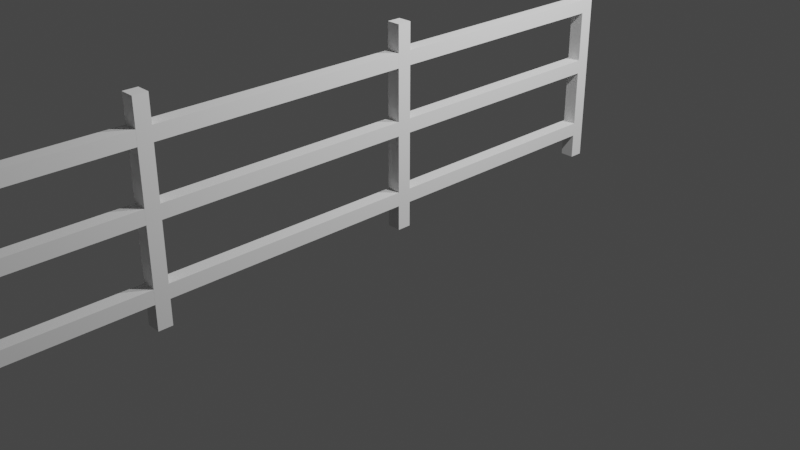 # Source: fence.blend  (saved by Blender 3.6.11; exported with 4.5.12 LTS)
import bpy
from mathutils import Matrix  # noqa: F401  (used for matrix-valued properties, if any)

bpy.ops.wm.read_factory_settings(use_empty=True)
scene = bpy.context.scene
scene.name = 'Scene'

# ---- collections
col_collection = bpy.data.collections.new('Collection'); scene.collection.children.link(col_collection)

# ---- world
world_world = bpy.data.worlds.new('World'); scene.world = world_world
world_world.use_nodes = True; world_world.node_tree.nodes.clear()
_N = world_world.node_tree.nodes; _L = world_world.node_tree.links
n0 = _N.new('ShaderNodeOutputWorld'); n0.name = 'World Output'; n0.location = (300, 300)
n1 = _N.new('ShaderNodeBackground'); n1.name = 'Background'; n1.location = (10, 300)
n1.inputs[0].default_value = (0.05088, 0.05088, 0.05088, 1.0)
_L.new(n1.outputs[0], n0.inputs[0])
n0.is_active_output = True
world_world.color = (0.05088, 0.05088, 0.05088)
world_world.use_sun_shadow = False
world_world.sun_shadow_jitter_overblur = 0.0

# ---- cameras
cam_camera = bpy.data.cameras.new('Camera')
cam_camera.clip_end = 100.0
cam_camera.ortho_scale = 7.314

# ---- lights
light_light = bpy.data.lights.new('Light', 'POINT')
light_light.transmission_factor = 0.0
light_light.energy = 1000.0
light_light.shadow_soft_size = 0.1
light_light.shadow_maximum_resolution = 0.006
light_light.use_absolute_resolution = True
light_light_001 = bpy.data.lights.new('Light.001', 'POINT')
light_light_001.transmission_factor = 0.0
light_light_001.energy = 1000.0
light_light_001.shadow_soft_size = 0.1
light_light_001.shadow_maximum_resolution = 0.006
light_light_001.use_absolute_resolution = True

# ---- meshes
me_cube_001 = bpy.data.meshes.new('Cube.001')
me_cube_001.from_pydata([(-0.074, -0.074, -0.074), (-0.074, -0.074, 2.049), (-0.074, 0.074, -0.074), (-0.074, 0.074, 2.049), (0.074, -0.074, -0.074), (0.074, -0.074, 2.049), (0.074, 0.074, -0.074), (0.074, 0.074, 2.049), (-0.074, -0.074, 1.534), (-0.074, 0.074, 1.534), (0.074, 0.074, 1.534), (0.074, -0.074, 1.534), (-0.074, 0.074, 0.7541), (0.074, 0.074, 0.7541), (0.074, -0.074, 0.7541), (-0.074, -0.074, 0.7541), (-0.074, 0.074, 0.3567), (0.074, 0.074, 0.3567), (0.074, -0.074, 0.3567), (-0.074, -0.074, 0.3567)], [], [(8, 1, 3, 9), (9, 3, 7, 10), (10, 7, 5, 11), (11, 5, 1, 8), (2, 6, 4, 0), (7, 3, 1, 5), (14, 11, 8, 15), (13, 10, 11, 14), (12, 9, 10, 13), (15, 8, 9, 12), (19, 15, 12, 16), (16, 12, 13, 17), (17, 13, 14, 18), (18, 14, 15, 19), (4, 18, 19, 0), (6, 17, 18, 4), (2, 16, 17, 6), (0, 19, 16, 2)])
_uv = me_cube_001.uv_layers.new(name='UVMap')
_uv.uv.foreach_set('vector', [0.5644, 0.0, 0.625, 0.0, 0.625, 0.25, 0.5644, 0.25, 0.5644, 0.25, 0.625, 0.25, 0.625, 0.5, 0.5644, 0.5, 0.5644, 0.5, 0.625, 0.5, 0.625, 0.75, 0.5644, 0.75, 0.5644, 0.75, 0.625, 0.75, 0.625, 1.0, 0.5644, 1.0, 0.125, 0.5, 0.375, 0.5, 0.375, 0.75, 0.125, 0.75, 0.625, 0.5, 0.875, 0.5, 0.875, 0.75, 0.625, 0.75, 0.4725, 0.75, 0.5644, 0.75, 0.5644, 1.0, 0.4725, 1.0, 0.4725, 0.5, 0.5644, 0.5, 0.5644, 0.75, 0.4725, 0.75, 0.4725, 0.25, 0.5644, 0.25, 0.5644, 0.5, 0.4725, 0.5, 0.4725, 0.0, 0.5644, 0.0, 0.5644, 0.25, 0.4725, 0.25, 0.4257, 0.0, 0.4725, 0.0, 0.4725, 0.25, 0.4257, 0.25, 0.4257, 0.25, 0.4725, 0.25, 0.4725, 0.5, 0.4257, 0.5, 0.4257, 0.5, 0.4725, 0.5, 0.4725, 0.75, 0.4257, 0.75, 0.4257, 0.75, 0.4725, 0.75, 0.4725, 1.0, 0.4257, 1.0, 0.375, 0.75, 0.4257, 0.75, 0.4257, 1.0, 0.375, 1.0, 0.375, 0.5, 0.4257, 0.5, 0.4257, 0.75, 0.375, 0.75, 0.375, 0.25, 0.4257, 0.25, 0.4257, 0.5, 0.375, 0.5, 0.375, 0.0, 0.4257, 0.0, 0.4257, 0.25, 0.375, 0.25])
me_cube_001.update()
me_cube_002 = bpy.data.meshes.new('Cube.002')
me_cube_002.from_pydata([(-1.0, -1.0, -1.0), (-1.0, -1.0, 1.0), (-1.0, 1.0, -1.0), (-1.0, 1.0, 1.0), (1.0, -1.0, -1.0), (1.0, -1.0, 1.0), (1.0, 1.0, -1.0), (1.0, 1.0, 1.0)], [], [(0, 1, 3, 2), (2, 3, 7, 6), (6, 7, 5, 4), (4, 5, 1, 0), (2, 6, 4, 0), (7, 3, 1, 5)])
_uv = me_cube_002.uv_layers.new(name='UVMap')
_uv.uv.foreach_set('vector', [0.375, 0.0, 0.625, 0.0, 0.625, 0.25, 0.375, 0.25, 0.375, 0.25, 0.625, 0.25, 0.625, 0.5, 0.375, 0.5, 0.375, 0.5, 0.625, 0.5, 0.625, 0.75, 0.375, 0.75, 0.375, 0.75, 0.625, 0.75, 0.625, 1.0, 0.375, 1.0, 0.125, 0.5, 0.375, 0.5, 0.375, 0.75, 0.125, 0.75, 0.625, 0.5, 0.875, 0.5, 0.875, 0.75, 0.625, 0.75])
me_cube_002.update()
me_cube_004 = bpy.data.meshes.new('Cube.004')
me_cube_004.from_pydata([(-1.0, -1.0, -1.0), (-1.0, -1.0, 1.0), (-1.0, 1.0, -1.0), (-1.0, 1.0, 1.0), (1.0, -1.0, -1.0), (1.0, -1.0, 1.0), (1.0, 1.0, -1.0), (1.0, 1.0, 1.0)], [], [(0, 1, 3, 2), (2, 3, 7, 6), (6, 7, 5, 4), (4, 5, 1, 0), (2, 6, 4, 0), (7, 3, 1, 5)])
_uv = me_cube_004.uv_layers.new(name='UVMap')
_uv.uv.foreach_set('vector', [0.375, 0.0, 0.625, 0.0, 0.625, 0.25, 0.375, 0.25, 0.375, 0.25, 0.625, 0.25, 0.625, 0.5, 0.375, 0.5, 0.375, 0.5, 0.625, 0.5, 0.625, 0.75, 0.375, 0.75, 0.375, 0.75, 0.625, 0.75, 0.625, 1.0, 0.375, 1.0, 0.125, 0.5, 0.375, 0.5, 0.375, 0.75, 0.125, 0.75, 0.625, 0.5, 0.875, 0.5, 0.875, 0.75, 0.625, 0.75])
me_cube_004.update()
me_cube_006 = bpy.data.meshes.new('Cube.006')
me_cube_006.from_pydata([(-1.0, -1.0, -1.0), (-1.0, -1.0, 1.0), (-1.0, 1.0, -1.0), (-1.0, 1.0, 1.0), (1.0, -1.0, -1.0), (1.0, -1.0, 1.0), (1.0, 1.0, -1.0), (1.0, 1.0, 1.0)], [], [(0, 1, 3, 2), (2, 3, 7, 6), (6, 7, 5, 4), (4, 5, 1, 0), (2, 6, 4, 0), (7, 3, 1, 5)])
_uv = me_cube_006.uv_layers.new(name='UVMap')
_uv.uv.foreach_set('vector', [0.375, 0.0, 0.625, 0.0, 0.625, 0.25, 0.375, 0.25, 0.375, 0.25, 0.625, 0.25, 0.625, 0.5, 0.375, 0.5, 0.375, 0.5, 0.625, 0.5, 0.625, 0.75, 0.375, 0.75, 0.375, 0.75, 0.625, 0.75, 0.625, 1.0, 0.375, 1.0, 0.125, 0.5, 0.375, 0.5, 0.375, 0.75, 0.125, 0.75, 0.625, 0.5, 0.875, 0.5, 0.875, 0.75, 0.625, 0.75])
me_cube_006.update()
me_cube_007 = bpy.data.meshes.new('Cube.007')
me_cube_007.from_pydata([(-0.074, -0.074, -0.074), (-0.074, -0.074, 2.049), (-0.074, 0.074, -0.074), (-0.074, 0.074, 2.049), (0.074, -0.074, -0.074), (0.074, -0.074, 2.049), (0.074, 0.074, -0.074), (0.074, 0.074, 2.049), (-0.074, -0.074, 1.534), (-0.074, 0.074, 1.534), (0.074, 0.074, 1.534), (0.074, -0.074, 1.534), (-0.074, 0.074, 0.7541), (0.074, 0.074, 0.7541), (0.074, -0.074, 0.7541), (-0.074, -0.074, 0.7541), (-0.074, 0.074, 0.3567), (0.074, 0.074, 0.3567), (0.074, -0.074, 0.3567), (-0.074, -0.074, 0.3567)], [], [(8, 1, 3, 9), (9, 3, 7, 10), (10, 7, 5, 11), (11, 5, 1, 8), (2, 6, 4, 0), (7, 3, 1, 5), (14, 11, 8, 15), (13, 10, 11, 14), (12, 9, 10, 13), (15, 8, 9, 12), (19, 15, 12, 16), (16, 12, 13, 17), (17, 13, 14, 18), (18, 14, 15, 19), (4, 18, 19, 0), (6, 17, 18, 4), (2, 16, 17, 6), (0, 19, 16, 2)])
_uv = me_cube_007.uv_layers.new(name='UVMap')
_uv.uv.foreach_set('vector', [0.5644, 0.0, 0.625, 0.0, 0.625, 0.25, 0.5644, 0.25, 0.5644, 0.25, 0.625, 0.25, 0.625, 0.5, 0.5644, 0.5, 0.5644, 0.5, 0.625, 0.5, 0.625, 0.75, 0.5644, 0.75, 0.5644, 0.75, 0.625, 0.75, 0.625, 1.0, 0.5644, 1.0, 0.125, 0.5, 0.375, 0.5, 0.375, 0.75, 0.125, 0.75, 0.625, 0.5, 0.875, 0.5, 0.875, 0.75, 0.625, 0.75, 0.4725, 0.75, 0.5644, 0.75, 0.5644, 1.0, 0.4725, 1.0, 0.4725, 0.5, 0.5644, 0.5, 0.5644, 0.75, 0.4725, 0.75, 0.4725, 0.25, 0.5644, 0.25, 0.5644, 0.5, 0.4725, 0.5, 0.4725, 0.0, 0.5644, 0.0, 0.5644, 0.25, 0.4725, 0.25, 0.4257, 0.0, 0.4725, 0.0, 0.4725, 0.25, 0.4257, 0.25, 0.4257, 0.25, 0.4725, 0.25, 0.4725, 0.5, 0.4257, 0.5, 0.4257, 0.5, 0.4725, 0.5, 0.4725, 0.75, 0.4257, 0.75, 0.4257, 0.75, 0.4725, 0.75, 0.4725, 1.0, 0.4257, 1.0, 0.375, 0.75, 0.4257, 0.75, 0.4257, 1.0, 0.375, 1.0, 0.375, 0.5, 0.4257, 0.5, 0.4257, 0.75, 0.375, 0.75, 0.375, 0.25, 0.4257, 0.25, 0.4257, 0.5, 0.375, 0.5, 0.375, 0.0, 0.4257, 0.0, 0.4257, 0.25, 0.375, 0.25])
me_cube_007.update()
me_cube_008 = bpy.data.meshes.new('Cube.008')
me_cube_008.from_pydata([(-0.074, -0.074, -0.074), (-0.074, -0.074, 2.049), (-0.074, 0.074, -0.074), (-0.074, 0.074, 2.049), (0.074, -0.074, -0.074), (0.074, -0.074, 2.049), (0.074, 0.074, -0.074), (0.074, 0.074, 2.049), (-0.074, -0.074, 1.534), (-0.074, 0.074, 1.534), (0.074, 0.074, 1.534), (0.074, -0.074, 1.534), (-0.074, 0.074, 0.7541), (0.074, 0.074, 0.7541), (0.074, -0.074, 0.7541), (-0.074, -0.074, 0.7541), (-0.074, 0.074, 0.3567), (0.074, 0.074, 0.3567), (0.074, -0.074, 0.3567), (-0.074, -0.074, 0.3567)], [], [(8, 1, 3, 9), (9, 3, 7, 10), (10, 7, 5, 11), (11, 5, 1, 8), (2, 6, 4, 0), (7, 3, 1, 5), (14, 11, 8, 15), (13, 10, 11, 14), (12, 9, 10, 13), (15, 8, 9, 12), (19, 15, 12, 16), (16, 12, 13, 17), (17, 13, 14, 18), (18, 14, 15, 19), (4, 18, 19, 0), (6, 17, 18, 4), (2, 16, 17, 6), (0, 19, 16, 2)])
_uv = me_cube_008.uv_layers.new(name='UVMap')
_uv.uv.foreach_set('vector', [0.5644, 0.0, 0.625, 0.0, 0.625, 0.25, 0.5644, 0.25, 0.5644, 0.25, 0.625, 0.25, 0.625, 0.5, 0.5644, 0.5, 0.5644, 0.5, 0.625, 0.5, 0.625, 0.75, 0.5644, 0.75, 0.5644, 0.75, 0.625, 0.75, 0.625, 1.0, 0.5644, 1.0, 0.125, 0.5, 0.375, 0.5, 0.375, 0.75, 0.125, 0.75, 0.625, 0.5, 0.875, 0.5, 0.875, 0.75, 0.625, 0.75, 0.4725, 0.75, 0.5644, 0.75, 0.5644, 1.0, 0.4725, 1.0, 0.4725, 0.5, 0.5644, 0.5, 0.5644, 0.75, 0.4725, 0.75, 0.4725, 0.25, 0.5644, 0.25, 0.5644, 0.5, 0.4725, 0.5, 0.4725, 0.0, 0.5644, 0.0, 0.5644, 0.25, 0.4725, 0.25, 0.4257, 0.0, 0.4725, 0.0, 0.4725, 0.25, 0.4257, 0.25, 0.4257, 0.25, 0.4725, 0.25, 0.4725, 0.5, 0.4257, 0.5, 0.4257, 0.5, 0.4725, 0.5, 0.4725, 0.75, 0.4257, 0.75, 0.4257, 0.75, 0.4725, 0.75, 0.4725, 1.0, 0.4257, 1.0, 0.375, 0.75, 0.4257, 0.75, 0.4257, 1.0, 0.375, 1.0, 0.375, 0.5, 0.4257, 0.5, 0.4257, 0.75, 0.375, 0.75, 0.375, 0.25, 0.4257, 0.25, 0.4257, 0.5, 0.375, 0.5, 0.375, 0.0, 0.4257, 0.0, 0.4257, 0.25, 0.375, 0.25])
me_cube_008.update()
me_cube_009 = bpy.data.meshes.new('Cube.009')
me_cube_009.from_pydata([(-1.0, -1.0, -1.0), (-1.0, -1.0, 1.0), (-1.0, 1.0, -1.0), (-1.0, 1.0, 1.0), (1.0, -1.0, -1.0), (1.0, -1.0, 1.0), (1.0, 1.0, -1.0), (1.0, 1.0, 1.0)], [], [(0, 1, 3, 2), (2, 3, 7, 6), (6, 7, 5, 4), (4, 5, 1, 0), (2, 6, 4, 0), (7, 3, 1, 5)])
_uv = me_cube_009.uv_layers.new(name='UVMap')
_uv.uv.foreach_set('vector', [0.375, 0.0, 0.625, 0.0, 0.625, 0.25, 0.375, 0.25, 0.375, 0.25, 0.625, 0.25, 0.625, 0.5, 0.375, 0.5, 0.375, 0.5, 0.625, 0.5, 0.625, 0.75, 0.375, 0.75, 0.375, 0.75, 0.625, 0.75, 0.625, 1.0, 0.375, 1.0, 0.125, 0.5, 0.375, 0.5, 0.375, 0.75, 0.125, 0.75, 0.625, 0.5, 0.875, 0.5, 0.875, 0.75, 0.625, 0.75])
me_cube_009.update()
me_cube_010 = bpy.data.meshes.new('Cube.010')
me_cube_010.from_pydata([(-1.0, -1.0, -1.0), (-1.0, -1.0, 1.0), (-1.0, 1.0, -1.0), (-1.0, 1.0, 1.0), (1.0, -1.0, -1.0), (1.0, -1.0, 1.0), (1.0, 1.0, -1.0), (1.0, 1.0, 1.0)], [], [(0, 1, 3, 2), (2, 3, 7, 6), (6, 7, 5, 4), (4, 5, 1, 0), (2, 6, 4, 0), (7, 3, 1, 5)])
_uv = me_cube_010.uv_layers.new(name='UVMap')
_uv.uv.foreach_set('vector', [0.375, 0.0, 0.625, 0.0, 0.625, 0.25, 0.375, 0.25, 0.375, 0.25, 0.625, 0.25, 0.625, 0.5, 0.375, 0.5, 0.375, 0.5, 0.625, 0.5, 0.625, 0.75, 0.375, 0.75, 0.375, 0.75, 0.625, 0.75, 0.625, 1.0, 0.375, 1.0, 0.125, 0.5, 0.375, 0.5, 0.375, 0.75, 0.125, 0.75, 0.625, 0.5, 0.875, 0.5, 0.875, 0.75, 0.625, 0.75])
me_cube_010.update()
me_cube_011 = bpy.data.meshes.new('Cube.011')
me_cube_011.from_pydata([(-1.0, -1.0, -1.0), (-1.0, -1.0, 1.0), (-1.0, 1.0, -1.0), (-1.0, 1.0, 1.0), (1.0, -1.0, -1.0), (1.0, -1.0, 1.0), (1.0, 1.0, -1.0), (1.0, 1.0, 1.0)], [], [(0, 1, 3, 2), (2, 3, 7, 6), (6, 7, 5, 4), (4, 5, 1, 0), (2, 6, 4, 0), (7, 3, 1, 5)])
_uv = me_cube_011.uv_layers.new(name='UVMap')
_uv.uv.foreach_set('vector', [0.375, 0.0, 0.625, 0.0, 0.625, 0.25, 0.375, 0.25, 0.375, 0.25, 0.625, 0.25, 0.625, 0.5, 0.375, 0.5, 0.375, 0.5, 0.625, 0.5, 0.625, 0.75, 0.375, 0.75, 0.375, 0.75, 0.625, 0.75, 0.625, 1.0, 0.375, 1.0, 0.125, 0.5, 0.375, 0.5, 0.375, 0.75, 0.125, 0.75, 0.625, 0.5, 0.875, 0.5, 0.875, 0.75, 0.625, 0.75])
me_cube_011.update()
me_cube_012 = bpy.data.meshes.new('Cube.012')
me_cube_012.from_pydata([(-1.0, -1.0, -1.0), (-1.0, -1.0, 1.0), (-1.0, 1.0, -1.0), (-1.0, 1.0, 1.0), (1.0, -1.0, -1.0), (1.0, -1.0, 1.0), (1.0, 1.0, -1.0), (1.0, 1.0, 1.0)], [], [(0, 1, 3, 2), (2, 3, 7, 6), (6, 7, 5, 4), (4, 5, 1, 0), (2, 6, 4, 0), (7, 3, 1, 5)])
_uv = me_cube_012.uv_layers.new(name='UVMap')
_uv.uv.foreach_set('vector', [0.375, 0.0, 0.625, 0.0, 0.625, 0.25, 0.375, 0.25, 0.375, 0.25, 0.625, 0.25, 0.625, 0.5, 0.375, 0.5, 0.375, 0.5, 0.625, 0.5, 0.625, 0.75, 0.375, 0.75, 0.375, 0.75, 0.625, 0.75, 0.625, 1.0, 0.375, 1.0, 0.125, 0.5, 0.375, 0.5, 0.375, 0.75, 0.125, 0.75, 0.625, 0.5, 0.875, 0.5, 0.875, 0.75, 0.625, 0.75])
me_cube_012.update()
me_cube_013 = bpy.data.meshes.new('Cube.013')
me_cube_013.from_pydata([(-1.0, -1.0, -1.0), (-1.0, -1.0, 1.0), (-1.0, 1.0, -1.0), (-1.0, 1.0, 1.0), (1.0, -1.0, -1.0), (1.0, -1.0, 1.0), (1.0, 1.0, -1.0), (1.0, 1.0, 1.0)], [], [(0, 1, 3, 2), (2, 3, 7, 6), (6, 7, 5, 4), (4, 5, 1, 0), (2, 6, 4, 0), (7, 3, 1, 5)])
_uv = me_cube_013.uv_layers.new(name='UVMap')
_uv.uv.foreach_set('vector', [0.375, 0.0, 0.625, 0.0, 0.625, 0.25, 0.375, 0.25, 0.375, 0.25, 0.625, 0.25, 0.625, 0.5, 0.375, 0.5, 0.375, 0.5, 0.625, 0.5, 0.625, 0.75, 0.375, 0.75, 0.375, 0.75, 0.625, 0.75, 0.625, 1.0, 0.375, 1.0, 0.125, 0.5, 0.375, 0.5, 0.375, 0.75, 0.125, 0.75, 0.625, 0.5, 0.875, 0.5, 0.875, 0.75, 0.625, 0.75])
me_cube_013.update()
me_cube_014 = bpy.data.meshes.new('Cube.014')
me_cube_014.from_pydata([(-1.0, -1.0, -1.0), (-1.0, -1.0, 1.0), (-1.0, 1.0, -1.0), (-1.0, 1.0, 1.0), (1.0, -1.0, -1.0), (1.0, -1.0, 1.0), (1.0, 1.0, -1.0), (1.0, 1.0, 1.0)], [], [(0, 1, 3, 2), (2, 3, 7, 6), (6, 7, 5, 4), (4, 5, 1, 0), (2, 6, 4, 0), (7, 3, 1, 5)])
_uv = me_cube_014.uv_layers.new(name='UVMap')
_uv.uv.foreach_set('vector', [0.375, 0.0, 0.625, 0.0, 0.625, 0.25, 0.375, 0.25, 0.375, 0.25, 0.625, 0.25, 0.625, 0.5, 0.375, 0.5, 0.375, 0.5, 0.625, 0.5, 0.625, 0.75, 0.375, 0.75, 0.375, 0.75, 0.625, 0.75, 0.625, 1.0, 0.375, 1.0, 0.125, 0.5, 0.375, 0.5, 0.375, 0.75, 0.125, 0.75, 0.625, 0.5, 0.875, 0.5, 0.875, 0.75, 0.625, 0.75])
me_cube_014.update()
me_cube_015 = bpy.data.meshes.new('Cube.015')
me_cube_015.from_pydata([(-0.074, -0.074, -0.074), (-0.074, -0.074, 2.049), (-0.074, 0.074, -0.074), (-0.074, 0.074, 2.049), (0.074, -0.074, -0.074), (0.074, -0.074, 2.049), (0.074, 0.074, -0.074), (0.074, 0.074, 2.049), (-0.074, -0.074, 1.534), (-0.074, 0.074, 1.534), (0.074, 0.074, 1.534), (0.074, -0.074, 1.534), (-0.074, 0.074, 0.7541), (0.074, 0.074, 0.7541), (0.074, -0.074, 0.7541), (-0.074, -0.074, 0.7541), (-0.074, 0.074, 0.3567), (0.074, 0.074, 0.3567), (0.074, -0.074, 0.3567), (-0.074, -0.074, 0.3567)], [], [(8, 1, 3, 9), (9, 3, 7, 10), (10, 7, 5, 11), (11, 5, 1, 8), (2, 6, 4, 0), (7, 3, 1, 5), (14, 11, 8, 15), (13, 10, 11, 14), (12, 9, 10, 13), (15, 8, 9, 12), (19, 15, 12, 16), (16, 12, 13, 17), (17, 13, 14, 18), (18, 14, 15, 19), (4, 18, 19, 0), (6, 17, 18, 4), (2, 16, 17, 6), (0, 19, 16, 2)])
_uv = me_cube_015.uv_layers.new(name='UVMap')
_uv.uv.foreach_set('vector', [0.5644, 0.0, 0.625, 0.0, 0.625, 0.25, 0.5644, 0.25, 0.5644, 0.25, 0.625, 0.25, 0.625, 0.5, 0.5644, 0.5, 0.5644, 0.5, 0.625, 0.5, 0.625, 0.75, 0.5644, 0.75, 0.5644, 0.75, 0.625, 0.75, 0.625, 1.0, 0.5644, 1.0, 0.125, 0.5, 0.375, 0.5, 0.375, 0.75, 0.125, 0.75, 0.625, 0.5, 0.875, 0.5, 0.875, 0.75, 0.625, 0.75, 0.4725, 0.75, 0.5644, 0.75, 0.5644, 1.0, 0.4725, 1.0, 0.4725, 0.5, 0.5644, 0.5, 0.5644, 0.75, 0.4725, 0.75, 0.4725, 0.25, 0.5644, 0.25, 0.5644, 0.5, 0.4725, 0.5, 0.4725, 0.0, 0.5644, 0.0, 0.5644, 0.25, 0.4725, 0.25, 0.4257, 0.0, 0.4725, 0.0, 0.4725, 0.25, 0.4257, 0.25, 0.4257, 0.25, 0.4725, 0.25, 0.4725, 0.5, 0.4257, 0.5, 0.4257, 0.5, 0.4725, 0.5, 0.4725, 0.75, 0.4257, 0.75, 0.4257, 0.75, 0.4725, 0.75, 0.4725, 1.0, 0.4257, 1.0, 0.375, 0.75, 0.4257, 0.75, 0.4257, 1.0, 0.375, 1.0, 0.375, 0.5, 0.4257, 0.5, 0.4257, 0.75, 0.375, 0.75, 0.375, 0.25, 0.4257, 0.25, 0.4257, 0.5, 0.375, 0.5, 0.375, 0.0, 0.4257, 0.0, 0.4257, 0.25, 0.375, 0.25])
me_cube_015.update()
me_cube_016 = bpy.data.meshes.new('Cube.016')
me_cube_016.from_pydata([(-1.0, -1.0, -1.0), (-1.0, -1.0, 1.0), (-1.0, 1.0, -1.0), (-1.0, 1.0, 1.0), (1.0, -1.0, -1.0), (1.0, -1.0, 1.0), (1.0, 1.0, -1.0), (1.0, 1.0, 1.0)], [], [(0, 1, 3, 2), (2, 3, 7, 6), (6, 7, 5, 4), (4, 5, 1, 0), (2, 6, 4, 0), (7, 3, 1, 5)])
_uv = me_cube_016.uv_layers.new(name='UVMap')
_uv.uv.foreach_set('vector', [0.375, 0.0, 0.625, 0.0, 0.625, 0.25, 0.375, 0.25, 0.375, 0.25, 0.625, 0.25, 0.625, 0.5, 0.375, 0.5, 0.375, 0.5, 0.625, 0.5, 0.625, 0.75, 0.375, 0.75, 0.375, 0.75, 0.625, 0.75, 0.625, 1.0, 0.375, 1.0, 0.125, 0.5, 0.375, 0.5, 0.375, 0.75, 0.125, 0.75, 0.625, 0.5, 0.875, 0.5, 0.875, 0.75, 0.625, 0.75])
me_cube_016.update()
me_cube_017 = bpy.data.meshes.new('Cube.017')
me_cube_017.from_pydata([(-1.0, -1.0, -1.0), (-1.0, -1.0, 1.0), (-1.0, 1.0, -1.0), (-1.0, 1.0, 1.0), (1.0, -1.0, -1.0), (1.0, -1.0, 1.0), (1.0, 1.0, -1.0), (1.0, 1.0, 1.0)], [], [(0, 1, 3, 2), (2, 3, 7, 6), (6, 7, 5, 4), (4, 5, 1, 0), (2, 6, 4, 0), (7, 3, 1, 5)])
_uv = me_cube_017.uv_layers.new(name='UVMap')
_uv.uv.foreach_set('vector', [0.375, 0.0, 0.625, 0.0, 0.625, 0.25, 0.375, 0.25, 0.375, 0.25, 0.625, 0.25, 0.625, 0.5, 0.375, 0.5, 0.375, 0.5, 0.625, 0.5, 0.625, 0.75, 0.375, 0.75, 0.375, 0.75, 0.625, 0.75, 0.625, 1.0, 0.375, 1.0, 0.125, 0.5, 0.375, 0.5, 0.375, 0.75, 0.125, 0.75, 0.625, 0.5, 0.875, 0.5, 0.875, 0.75, 0.625, 0.75])
me_cube_017.update()
me_cube_018 = bpy.data.meshes.new('Cube.018')
me_cube_018.from_pydata([(-1.0, -1.0, -1.0), (-1.0, -1.0, 1.0), (-1.0, 1.0, -1.0), (-1.0, 1.0, 1.0), (1.0, -1.0, -1.0), (1.0, -1.0, 1.0), (1.0, 1.0, -1.0), (1.0, 1.0, 1.0)], [], [(0, 1, 3, 2), (2, 3, 7, 6), (6, 7, 5, 4), (4, 5, 1, 0), (2, 6, 4, 0), (7, 3, 1, 5)])
_uv = me_cube_018.uv_layers.new(name='UVMap')
_uv.uv.foreach_set('vector', [0.375, 0.0, 0.625, 0.0, 0.625, 0.25, 0.375, 0.25, 0.375, 0.25, 0.625, 0.25, 0.625, 0.5, 0.375, 0.5, 0.375, 0.5, 0.625, 0.5, 0.625, 0.75, 0.375, 0.75, 0.375, 0.75, 0.625, 0.75, 0.625, 1.0, 0.375, 1.0, 0.125, 0.5, 0.375, 0.5, 0.375, 0.75, 0.125, 0.75, 0.625, 0.5, 0.875, 0.5, 0.875, 0.75, 0.625, 0.75])
me_cube_018.update()
me_cube_019 = bpy.data.meshes.new('Cube.019')
me_cube_019.from_pydata([(-0.074, -0.074, -0.074), (-0.074, -0.074, 2.049), (-0.074, 0.074, -0.074), (-0.074, 0.074, 2.049), (0.074, -0.074, -0.074), (0.074, -0.074, 2.049), (0.074, 0.074, -0.074), (0.074, 0.074, 2.049), (-0.074, -0.074, 1.534), (-0.074, 0.074, 1.534), (0.074, 0.074, 1.534), (0.074, -0.074, 1.534), (-0.074, 0.074, 0.7541), (0.074, 0.074, 0.7541), (0.074, -0.074, 0.7541), (-0.074, -0.074, 0.7541), (-0.074, 0.074, 0.3567), (0.074, 0.074, 0.3567), (0.074, -0.074, 0.3567), (-0.074, -0.074, 0.3567)], [], [(8, 1, 3, 9), (9, 3, 7, 10), (10, 7, 5, 11), (11, 5, 1, 8), (2, 6, 4, 0), (7, 3, 1, 5), (14, 11, 8, 15), (13, 10, 11, 14), (12, 9, 10, 13), (15, 8, 9, 12), (19, 15, 12, 16), (16, 12, 13, 17), (17, 13, 14, 18), (18, 14, 15, 19), (4, 18, 19, 0), (6, 17, 18, 4), (2, 16, 17, 6), (0, 19, 16, 2)])
_uv = me_cube_019.uv_layers.new(name='UVMap')
_uv.uv.foreach_set('vector', [0.5644, 0.0, 0.625, 0.0, 0.625, 0.25, 0.5644, 0.25, 0.5644, 0.25, 0.625, 0.25, 0.625, 0.5, 0.5644, 0.5, 0.5644, 0.5, 0.625, 0.5, 0.625, 0.75, 0.5644, 0.75, 0.5644, 0.75, 0.625, 0.75, 0.625, 1.0, 0.5644, 1.0, 0.125, 0.5, 0.375, 0.5, 0.375, 0.75, 0.125, 0.75, 0.625, 0.5, 0.875, 0.5, 0.875, 0.75, 0.625, 0.75, 0.4725, 0.75, 0.5644, 0.75, 0.5644, 1.0, 0.4725, 1.0, 0.4725, 0.5, 0.5644, 0.5, 0.5644, 0.75, 0.4725, 0.75, 0.4725, 0.25, 0.5644, 0.25, 0.5644, 0.5, 0.4725, 0.5, 0.4725, 0.0, 0.5644, 0.0, 0.5644, 0.25, 0.4725, 0.25, 0.4257, 0.0, 0.4725, 0.0, 0.4725, 0.25, 0.4257, 0.25, 0.4257, 0.25, 0.4725, 0.25, 0.4725, 0.5, 0.4257, 0.5, 0.4257, 0.5, 0.4725, 0.5, 0.4725, 0.75, 0.4257, 0.75, 0.4257, 0.75, 0.4725, 0.75, 0.4725, 1.0, 0.4257, 1.0, 0.375, 0.75, 0.4257, 0.75, 0.4257, 1.0, 0.375, 1.0, 0.375, 0.5, 0.4257, 0.5, 0.4257, 0.75, 0.375, 0.75, 0.375, 0.25, 0.4257, 0.25, 0.4257, 0.5, 0.375, 0.5, 0.375, 0.0, 0.4257, 0.0, 0.4257, 0.25, 0.375, 0.25])
me_cube_019.update()

# ---- objects
ob_light = bpy.data.objects.new('Light', light_light)
ob_camera = bpy.data.objects.new('Camera', cam_camera)
ob_cube = bpy.data.objects.new('Cube', me_cube_001)
ob_cube_001 = bpy.data.objects.new('Cube.001', me_cube_002)
ob_cube_003 = bpy.data.objects.new('Cube.003', me_cube_004)
ob_cube_005 = bpy.data.objects.new('Cube.005', me_cube_006)
ob_cube_006 = bpy.data.objects.new('Cube.006', me_cube_007)
ob_light_001 = bpy.data.objects.new('Light.001', light_light_001)
ob_cube_002 = bpy.data.objects.new('Cube.002', me_cube_008)
ob_cube_004 = bpy.data.objects.new('Cube.004', me_cube_009)
ob_cube_007 = bpy.data.objects.new('Cube.007', me_cube_010)
ob_cube_008 = bpy.data.objects.new('Cube.008', me_cube_011)
ob_cube_009 = bpy.data.objects.new('Cube.009', me_cube_012)
ob_cube_010 = bpy.data.objects.new('Cube.010', me_cube_013)
ob_cube_011 = bpy.data.objects.new('Cube.011', me_cube_014)
ob_cube_012 = bpy.data.objects.new('Cube.012', me_cube_015)
ob_cube_013 = bpy.data.objects.new('Cube.013', me_cube_016)
ob_cube_014 = bpy.data.objects.new('Cube.014', me_cube_017)
ob_cube_015 = bpy.data.objects.new('Cube.015', me_cube_018)
ob_cube_016 = bpy.data.objects.new('Cube.016', me_cube_019)

# ---- transforms, parenting, visibility, modifiers, constraints
ob_light.location = (4.076, 1.005, 5.904)
ob_light.rotation_euler = (0.6503, 0.05522, 1.866)
ob_light.lock_rotations_4d = False
ob_light.empty_display_type = 'ARROWS'
ob_light.color = (0.0, 0.0, 0.0, 0.0)
ob_light.lineart.crease_threshold = 0.0
ob_camera.location = (7.359, -6.926, 4.958)
ob_camera.rotation_euler = (1.109, 0.0, 0.8149)
ob_camera.lock_rotations_4d = False
ob_camera.empty_display_type = 'ARROWS'
ob_camera.color = (0.0, 0.0, 0.0, 0.0)
ob_camera.display_type = 'WIRE'
ob_camera.lineart.crease_threshold = 0.0
ob_cube.location = (0.0, 0.0, 0.0)
ob_cube_001.location = (0.0, -1.371, 0.2637)
ob_cube_001.scale = (-0.07375, -1.433, -0.07375)
ob_cube_003.location = (0.0, -1.371, 1.011)
ob_cube_003.scale = (-0.07375, -1.433, -0.07375)
ob_cube_005.location = (0.0, -1.371, 1.697)
ob_cube_005.scale = (-0.07375, -1.433, -0.07375)
ob_cube_006.location = (0.0, -2.813, 0.0)
ob_light_001.location = (4.076, 3.758, 5.904)
ob_light_001.rotation_euler = (0.6503, 0.05522, 1.866)
ob_light_001.lock_rotations_4d = False
ob_light_001.empty_display_type = 'ARROWS'
ob_light_001.color = (0.0, 0.0, 0.0, 0.0)
ob_light_001.lineart.crease_threshold = 0.0
ob_cube_002.location = (0.0, 2.752, 0.0)
ob_cube_004.location = (0.0, 1.381, 0.2637)
ob_cube_004.scale = (-0.07375, -1.433, -0.07375)
ob_cube_007.location = (0.0, 1.381, 1.011)
ob_cube_007.scale = (-0.07375, -1.433, -0.07375)
ob_cube_008.location = (0.0, 1.381, 1.697)
ob_cube_008.scale = (-0.07375, -1.433, -0.07375)
ob_cube_009.location = (0.0, -4.23, 0.2637)
ob_cube_009.scale = (-0.07375, -1.433, -0.07375)
ob_cube_010.location = (0.0, -4.23, 1.011)
ob_cube_010.scale = (-0.07375, -1.433, -0.07375)
ob_cube_011.location = (0.0, -4.23, 1.697)
ob_cube_011.scale = (-0.07375, -1.433, -0.07375)
ob_cube_012.location = (0.0, -5.671, 0.0)
ob_cube_013.location = (0.0, -7.027, 0.2637)
ob_cube_013.scale = (-0.07375, -1.433, -0.07375)
ob_cube_014.location = (0.0, -7.027, 1.011)
ob_cube_014.scale = (-0.07375, -1.433, -0.07375)
ob_cube_015.location = (0.0, -7.027, 1.697)
ob_cube_015.scale = (-0.07375, -1.433, -0.07375)
ob_cube_016.location = (0.0, -8.469, 0.0)

# ---- collection membership
col_collection.objects.link(ob_light)
col_collection.objects.link(ob_camera)
col_collection.objects.link(ob_cube)
col_collection.objects.link(ob_cube_001)
col_collection.objects.link(ob_cube_003)
col_collection.objects.link(ob_cube_005)
col_collection.objects.link(ob_cube_006)
col_collection.objects.link(ob_light_001)
col_collection.objects.link(ob_cube_002)
col_collection.objects.link(ob_cube_004)
col_collection.objects.link(ob_cube_007)
col_collection.objects.link(ob_cube_008)
col_collection.objects.link(ob_cube_009)
col_collection.objects.link(ob_cube_010)
col_collection.objects.link(ob_cube_011)
col_collection.objects.link(ob_cube_012)
col_collection.objects.link(ob_cube_013)
col_collection.objects.link(ob_cube_014)
col_collection.objects.link(ob_cube_015)
col_collection.objects.link(ob_cube_016)

# ---- scene / render settings (as saved in the file)
scene.camera = ob_camera
scene.frame_start = 1; scene.frame_end = 250; scene.frame_set(1)
scene.render.engine = 'BLENDER_EEVEE_NEXT'
scene.cycles.sampling_pattern = 'TABULATED_SOBOL'
scene.view_settings.view_transform = 'Filmic'
bpy.context.view_layer.update()
